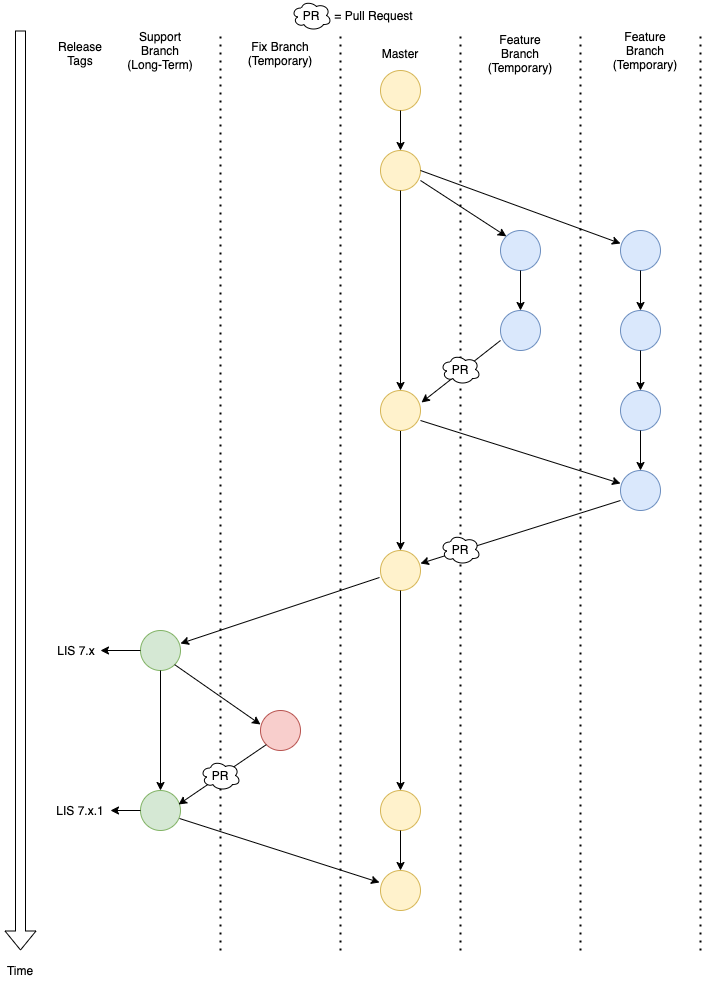

The diagram above was exported from draw.io. Its source (the exported page's mxGraphModel, read from the mxfile embedded in the PNG):
<mxGraphModel dx="974" dy="496" grid="1" gridSize="10" guides="1" tooltips="1" connect="1" arrows="1" fold="1" page="1" pageScale="1" pageWidth="850" pageHeight="1100" math="0" shadow="0">
  <root>
    <mxCell id="0" />
    <mxCell id="1" parent="0" />
    <mxCell id="1DyeuNXRVK-pLFqoDSZ0-1" value="" style="ellipse;whiteSpace=wrap;html=1;aspect=fixed;fillColor=#fff2cc;strokeColor=#d6b656;" parent="1" vertex="1">
      <mxGeometry x="480" y="80" width="40" height="40" as="geometry" />
    </mxCell>
    <mxCell id="1DyeuNXRVK-pLFqoDSZ0-2" value="" style="ellipse;whiteSpace=wrap;html=1;aspect=fixed;fillColor=#fff2cc;strokeColor=#d6b656;" parent="1" vertex="1">
      <mxGeometry x="480" y="160" width="40" height="40" as="geometry" />
    </mxCell>
    <mxCell id="1DyeuNXRVK-pLFqoDSZ0-5" value="" style="ellipse;whiteSpace=wrap;html=1;aspect=fixed;fillColor=#fff2cc;strokeColor=#d6b656;" parent="1" vertex="1">
      <mxGeometry x="480" y="560" width="40" height="40" as="geometry" />
    </mxCell>
    <mxCell id="1DyeuNXRVK-pLFqoDSZ0-6" value="" style="ellipse;whiteSpace=wrap;html=1;aspect=fixed;fillColor=#dae8fc;strokeColor=#6c8ebf;" parent="1" vertex="1">
      <mxGeometry x="600" y="240" width="40" height="40" as="geometry" />
    </mxCell>
    <mxCell id="1DyeuNXRVK-pLFqoDSZ0-8" value="" style="ellipse;whiteSpace=wrap;html=1;aspect=fixed;fillColor=#dae8fc;strokeColor=#6c8ebf;" parent="1" vertex="1">
      <mxGeometry x="600" y="320" width="40" height="40" as="geometry" />
    </mxCell>
    <mxCell id="1DyeuNXRVK-pLFqoDSZ0-23" value="" style="ellipse;whiteSpace=wrap;html=1;aspect=fixed;fillColor=#d5e8d4;strokeColor=#82b366;" parent="1" vertex="1">
      <mxGeometry x="240" y="640" width="40" height="40" as="geometry" />
    </mxCell>
    <mxCell id="1DyeuNXRVK-pLFqoDSZ0-26" value="" style="ellipse;whiteSpace=wrap;html=1;aspect=fixed;fillColor=#d5e8d4;strokeColor=#82b366;" parent="1" vertex="1">
      <mxGeometry x="240" y="800" width="40" height="40" as="geometry" />
    </mxCell>
    <mxCell id="1DyeuNXRVK-pLFqoDSZ0-30" value="" style="endArrow=classic;html=1;exitX=0.5;exitY=1;exitDx=0;exitDy=0;entryX=0.5;entryY=0;entryDx=0;entryDy=0;" parent="1" source="1DyeuNXRVK-pLFqoDSZ0-1" target="1DyeuNXRVK-pLFqoDSZ0-2" edge="1">
      <mxGeometry width="50" height="50" relative="1" as="geometry">
        <mxPoint x="550" y="153" as="sourcePoint" />
        <mxPoint x="600" y="103" as="targetPoint" />
      </mxGeometry>
    </mxCell>
    <mxCell id="1DyeuNXRVK-pLFqoDSZ0-31" value="" style="endArrow=classic;html=1;entryX=0;entryY=0;entryDx=0;entryDy=0;" parent="1" target="1DyeuNXRVK-pLFqoDSZ0-6" edge="1">
      <mxGeometry width="50" height="50" relative="1" as="geometry">
        <mxPoint x="520" y="190" as="sourcePoint" />
        <mxPoint x="590" y="143" as="targetPoint" />
      </mxGeometry>
    </mxCell>
    <mxCell id="1DyeuNXRVK-pLFqoDSZ0-34" value="" style="endArrow=classic;html=1;exitX=0.5;exitY=1;exitDx=0;exitDy=0;entryX=0.5;entryY=0;entryDx=0;entryDy=0;" parent="1" source="1DyeuNXRVK-pLFqoDSZ0-6" target="1DyeuNXRVK-pLFqoDSZ0-8" edge="1">
      <mxGeometry width="50" height="50" relative="1" as="geometry">
        <mxPoint x="320" y="263" as="sourcePoint" />
        <mxPoint x="370" y="213" as="targetPoint" />
      </mxGeometry>
    </mxCell>
    <mxCell id="1DyeuNXRVK-pLFqoDSZ0-41" value="" style="endArrow=classic;html=1;exitX=-0.025;exitY=0.675;exitDx=0;exitDy=0;entryX=1;entryY=0.325;entryDx=0;entryDy=0;entryPerimeter=0;exitPerimeter=0;" parent="1" source="1DyeuNXRVK-pLFqoDSZ0-5" target="1DyeuNXRVK-pLFqoDSZ0-23" edge="1">
      <mxGeometry width="50" height="50" relative="1" as="geometry">
        <mxPoint x="480" y="663" as="sourcePoint" />
        <mxPoint x="360" y="673" as="targetPoint" />
      </mxGeometry>
    </mxCell>
    <mxCell id="1DyeuNXRVK-pLFqoDSZ0-47" value="" style="endArrow=classic;html=1;exitX=0.5;exitY=1;exitDx=0;exitDy=0;entryX=0.5;entryY=0;entryDx=0;entryDy=0;" parent="1" source="1DyeuNXRVK-pLFqoDSZ0-23" target="1DyeuNXRVK-pLFqoDSZ0-26" edge="1">
      <mxGeometry width="50" height="50" relative="1" as="geometry">
        <mxPoint x="260" y="923" as="sourcePoint" />
        <mxPoint x="370" y="903" as="targetPoint" />
      </mxGeometry>
    </mxCell>
    <mxCell id="1DyeuNXRVK-pLFqoDSZ0-50" value="" style="endArrow=classic;html=1;exitX=0.5;exitY=1;exitDx=0;exitDy=0;entryX=0.5;entryY=0;entryDx=0;entryDy=0;" parent="1" source="1DyeuNXRVK-pLFqoDSZ0-5" target="1DyeuNXRVK-pLFqoDSZ0-54" edge="1">
      <mxGeometry width="50" height="50" relative="1" as="geometry">
        <mxPoint x="500" y="683" as="sourcePoint" />
        <mxPoint x="500" y="963" as="targetPoint" />
      </mxGeometry>
    </mxCell>
    <mxCell id="1DyeuNXRVK-pLFqoDSZ0-51" value="" style="ellipse;whiteSpace=wrap;html=1;aspect=fixed;fillColor=#f8cecc;strokeColor=#b85450;" parent="1" vertex="1">
      <mxGeometry x="360" y="720" width="40" height="40" as="geometry" />
    </mxCell>
    <mxCell id="1DyeuNXRVK-pLFqoDSZ0-52" value="" style="endArrow=classic;html=1;exitX=1;exitY=1;exitDx=0;exitDy=0;entryX=0;entryY=0.35;entryDx=0;entryDy=0;entryPerimeter=0;" parent="1" source="1DyeuNXRVK-pLFqoDSZ0-23" target="1DyeuNXRVK-pLFqoDSZ0-51" edge="1">
      <mxGeometry width="50" height="50" relative="1" as="geometry">
        <mxPoint x="274.14213562373106" y="917.1421356237311" as="sourcePoint" />
        <mxPoint x="356" y="732" as="targetPoint" />
      </mxGeometry>
    </mxCell>
    <mxCell id="1DyeuNXRVK-pLFqoDSZ0-54" value="" style="ellipse;whiteSpace=wrap;html=1;aspect=fixed;fillColor=#fff2cc;strokeColor=#d6b656;" parent="1" vertex="1">
      <mxGeometry x="480" y="800" width="40" height="40" as="geometry" />
    </mxCell>
    <mxCell id="1DyeuNXRVK-pLFqoDSZ0-58" value="Master" style="text;html=1;strokeColor=none;fillColor=none;align=center;verticalAlign=middle;whiteSpace=wrap;rounded=0;" parent="1" vertex="1">
      <mxGeometry x="480" y="53" width="40" height="20" as="geometry" />
    </mxCell>
    <mxCell id="1DyeuNXRVK-pLFqoDSZ0-59" value="Feature Branch&lt;br&gt;(Temporary)" style="text;html=1;strokeColor=none;fillColor=none;align=center;verticalAlign=middle;whiteSpace=wrap;rounded=0;" parent="1" vertex="1">
      <mxGeometry x="595" y="53" width="50" height="20" as="geometry" />
    </mxCell>
    <mxCell id="1DyeuNXRVK-pLFqoDSZ0-60" value="Fix Branch (Temporary)" style="text;html=1;strokeColor=none;fillColor=none;align=center;verticalAlign=middle;whiteSpace=wrap;rounded=0;" parent="1" vertex="1">
      <mxGeometry x="355" y="53" width="50" height="20" as="geometry" />
    </mxCell>
    <mxCell id="1DyeuNXRVK-pLFqoDSZ0-64" value="Support Branch (Long-Term)" style="text;html=1;strokeColor=none;fillColor=none;align=center;verticalAlign=middle;whiteSpace=wrap;rounded=0;" parent="1" vertex="1">
      <mxGeometry x="225" y="50" width="70" height="20" as="geometry" />
    </mxCell>
    <mxCell id="1DyeuNXRVK-pLFqoDSZ0-66" value="" style="endArrow=classic;html=1;exitX=0;exitY=1;exitDx=0;exitDy=0;entryX=0.95;entryY=0.35;entryDx=0;entryDy=0;entryPerimeter=0;" parent="1" source="1DyeuNXRVK-pLFqoDSZ0-51" target="1DyeuNXRVK-pLFqoDSZ0-26" edge="1">
      <mxGeometry width="50" height="50" relative="1" as="geometry">
        <mxPoint x="410" y="550" as="sourcePoint" />
        <mxPoint x="460" y="500" as="targetPoint" />
      </mxGeometry>
    </mxCell>
    <mxCell id="1DyeuNXRVK-pLFqoDSZ0-69" value="" style="endArrow=none;dashed=1;html=1;dashPattern=1 3;strokeWidth=2;" parent="1" edge="1">
      <mxGeometry width="50" height="50" relative="1" as="geometry">
        <mxPoint x="560" y="960" as="sourcePoint" />
        <mxPoint x="560" y="40" as="targetPoint" />
      </mxGeometry>
    </mxCell>
    <mxCell id="1DyeuNXRVK-pLFqoDSZ0-70" value="" style="endArrow=none;dashed=1;html=1;dashPattern=1 3;strokeWidth=2;" parent="1" edge="1">
      <mxGeometry width="50" height="50" relative="1" as="geometry">
        <mxPoint x="320" y="960" as="sourcePoint" />
        <mxPoint x="320" y="40" as="targetPoint" />
      </mxGeometry>
    </mxCell>
    <mxCell id="1DyeuNXRVK-pLFqoDSZ0-72" value="" style="endArrow=none;dashed=1;html=1;dashPattern=1 3;strokeWidth=2;" parent="1" edge="1">
      <mxGeometry width="50" height="50" relative="1" as="geometry">
        <mxPoint x="440" y="960" as="sourcePoint" />
        <mxPoint x="440" y="40" as="targetPoint" />
      </mxGeometry>
    </mxCell>
    <mxCell id="1DyeuNXRVK-pLFqoDSZ0-75" value="Time" style="text;html=1;strokeColor=none;fillColor=none;align=center;verticalAlign=middle;whiteSpace=wrap;rounded=0;" parent="1" vertex="1">
      <mxGeometry x="100" y="970" width="40" height="20" as="geometry" />
    </mxCell>
    <mxCell id="1DyeuNXRVK-pLFqoDSZ0-78" value="" style="shape=flexArrow;endArrow=classic;html=1;" parent="1" edge="1">
      <mxGeometry width="50" height="50" relative="1" as="geometry">
        <mxPoint x="120" y="40" as="sourcePoint" />
        <mxPoint x="120" y="960" as="targetPoint" />
      </mxGeometry>
    </mxCell>
    <mxCell id="1DyeuNXRVK-pLFqoDSZ0-80" value="LIS 7.x.1" style="text;html=1;strokeColor=none;fillColor=none;align=center;verticalAlign=middle;whiteSpace=wrap;rounded=0;" parent="1" vertex="1">
      <mxGeometry x="150" y="810" width="60" height="20" as="geometry" />
    </mxCell>
    <mxCell id="4GaZxwQwqQgJ384cXdj0-1" value="" style="endArrow=none;dashed=1;html=1;dashPattern=1 3;strokeWidth=2;" parent="1" edge="1">
      <mxGeometry width="50" height="50" relative="1" as="geometry">
        <mxPoint x="680" y="960" as="sourcePoint" />
        <mxPoint x="680" y="40" as="targetPoint" />
      </mxGeometry>
    </mxCell>
    <mxCell id="4GaZxwQwqQgJ384cXdj0-2" value="Release Tags" style="text;html=1;strokeColor=none;fillColor=none;align=center;verticalAlign=middle;whiteSpace=wrap;rounded=0;" parent="1" vertex="1">
      <mxGeometry x="155" y="53" width="50" height="20" as="geometry" />
    </mxCell>
    <mxCell id="4GaZxwQwqQgJ384cXdj0-3" value="Feature Branch&lt;br&gt;(Temporary)" style="text;html=1;strokeColor=none;fillColor=none;align=center;verticalAlign=middle;whiteSpace=wrap;rounded=0;" parent="1" vertex="1">
      <mxGeometry x="720" y="50" width="50" height="20" as="geometry" />
    </mxCell>
    <mxCell id="4GaZxwQwqQgJ384cXdj0-4" value="" style="endArrow=none;dashed=1;html=1;dashPattern=1 3;strokeWidth=2;" parent="1" edge="1">
      <mxGeometry width="50" height="50" relative="1" as="geometry">
        <mxPoint x="800" y="960" as="sourcePoint" />
        <mxPoint x="800" y="40" as="targetPoint" />
      </mxGeometry>
    </mxCell>
    <mxCell id="4GaZxwQwqQgJ384cXdj0-5" value="" style="ellipse;whiteSpace=wrap;html=1;aspect=fixed;fillColor=#dae8fc;strokeColor=#6c8ebf;" parent="1" vertex="1">
      <mxGeometry x="720" y="240" width="40" height="40" as="geometry" />
    </mxCell>
    <mxCell id="4GaZxwQwqQgJ384cXdj0-6" value="" style="ellipse;whiteSpace=wrap;html=1;aspect=fixed;fillColor=#dae8fc;strokeColor=#6c8ebf;" parent="1" vertex="1">
      <mxGeometry x="720" y="320" width="40" height="40" as="geometry" />
    </mxCell>
    <mxCell id="4GaZxwQwqQgJ384cXdj0-7" value="" style="ellipse;whiteSpace=wrap;html=1;aspect=fixed;fillColor=#dae8fc;strokeColor=#6c8ebf;" parent="1" vertex="1">
      <mxGeometry x="720" y="400" width="40" height="40" as="geometry" />
    </mxCell>
    <mxCell id="4GaZxwQwqQgJ384cXdj0-8" value="" style="ellipse;whiteSpace=wrap;html=1;aspect=fixed;fillColor=#dae8fc;strokeColor=#6c8ebf;" parent="1" vertex="1">
      <mxGeometry x="720" y="480" width="40" height="40" as="geometry" />
    </mxCell>
    <mxCell id="4GaZxwQwqQgJ384cXdj0-14" style="edgeStyle=orthogonalEdgeStyle;rounded=0;orthogonalLoop=1;jettySize=auto;html=1;exitX=0.5;exitY=1;exitDx=0;exitDy=0;entryX=0.5;entryY=0;entryDx=0;entryDy=0;" parent="1" source="4GaZxwQwqQgJ384cXdj0-9" target="1DyeuNXRVK-pLFqoDSZ0-5" edge="1">
      <mxGeometry relative="1" as="geometry" />
    </mxCell>
    <mxCell id="4GaZxwQwqQgJ384cXdj0-9" value="" style="ellipse;whiteSpace=wrap;html=1;aspect=fixed;fillColor=#fff2cc;strokeColor=#d6b656;" parent="1" vertex="1">
      <mxGeometry x="480" y="400" width="40" height="40" as="geometry" />
    </mxCell>
    <mxCell id="4GaZxwQwqQgJ384cXdj0-11" value="" style="endArrow=classic;html=1;entryX=0;entryY=0.325;entryDx=0;entryDy=0;entryPerimeter=0;" parent="1" target="4GaZxwQwqQgJ384cXdj0-8" edge="1">
      <mxGeometry width="50" height="50" relative="1" as="geometry">
        <mxPoint x="520" y="430" as="sourcePoint" />
        <mxPoint x="524.1421356237311" y="415.85786437626894" as="targetPoint" />
      </mxGeometry>
    </mxCell>
    <mxCell id="4GaZxwQwqQgJ384cXdj0-12" value="" style="endArrow=classic;html=1;exitX=0.5;exitY=1;exitDx=0;exitDy=0;entryX=0.5;entryY=0;entryDx=0;entryDy=0;" parent="1" source="1DyeuNXRVK-pLFqoDSZ0-2" target="4GaZxwQwqQgJ384cXdj0-9" edge="1">
      <mxGeometry width="50" height="50" relative="1" as="geometry">
        <mxPoint x="610" y="480" as="sourcePoint" />
        <mxPoint x="660" y="430" as="targetPoint" />
      </mxGeometry>
    </mxCell>
    <mxCell id="4GaZxwQwqQgJ384cXdj0-13" value="" style="endArrow=classic;html=1;exitX=1;exitY=0.5;exitDx=0;exitDy=0;entryX=0;entryY=0.325;entryDx=0;entryDy=0;entryPerimeter=0;" parent="1" source="1DyeuNXRVK-pLFqoDSZ0-2" target="4GaZxwQwqQgJ384cXdj0-5" edge="1">
      <mxGeometry width="50" height="50" relative="1" as="geometry">
        <mxPoint x="550" y="170" as="sourcePoint" />
        <mxPoint x="600" y="120" as="targetPoint" />
      </mxGeometry>
    </mxCell>
    <mxCell id="4GaZxwQwqQgJ384cXdj0-16" value="" style="endArrow=classic;html=1;exitX=0.5;exitY=1;exitDx=0;exitDy=0;entryX=0.5;entryY=0;entryDx=0;entryDy=0;" parent="1" source="4GaZxwQwqQgJ384cXdj0-5" target="4GaZxwQwqQgJ384cXdj0-6" edge="1">
      <mxGeometry width="50" height="50" relative="1" as="geometry">
        <mxPoint x="610" y="480" as="sourcePoint" />
        <mxPoint x="660" y="430" as="targetPoint" />
      </mxGeometry>
    </mxCell>
    <mxCell id="4GaZxwQwqQgJ384cXdj0-17" value="" style="endArrow=classic;html=1;exitX=0.5;exitY=1;exitDx=0;exitDy=0;entryX=0.5;entryY=0;entryDx=0;entryDy=0;" parent="1" source="4GaZxwQwqQgJ384cXdj0-6" target="4GaZxwQwqQgJ384cXdj0-7" edge="1">
      <mxGeometry width="50" height="50" relative="1" as="geometry">
        <mxPoint x="610" y="480" as="sourcePoint" />
        <mxPoint x="660" y="430" as="targetPoint" />
      </mxGeometry>
    </mxCell>
    <mxCell id="4GaZxwQwqQgJ384cXdj0-18" value="" style="endArrow=classic;html=1;exitX=0.5;exitY=1;exitDx=0;exitDy=0;entryX=0.5;entryY=0;entryDx=0;entryDy=0;" parent="1" source="4GaZxwQwqQgJ384cXdj0-7" target="4GaZxwQwqQgJ384cXdj0-8" edge="1">
      <mxGeometry width="50" height="50" relative="1" as="geometry">
        <mxPoint x="610" y="480" as="sourcePoint" />
        <mxPoint x="660" y="430" as="targetPoint" />
      </mxGeometry>
    </mxCell>
    <mxCell id="4GaZxwQwqQgJ384cXdj0-19" value="" style="endArrow=classic;html=1;entryX=1;entryY=0.325;entryDx=0;entryDy=0;entryPerimeter=0;" parent="1" target="1DyeuNXRVK-pLFqoDSZ0-5" edge="1">
      <mxGeometry width="50" height="50" relative="1" as="geometry">
        <mxPoint x="720" y="510" as="sourcePoint" />
        <mxPoint x="660" y="430" as="targetPoint" />
      </mxGeometry>
    </mxCell>
    <mxCell id="4GaZxwQwqQgJ384cXdj0-27" value="LIS 7.x" style="text;html=1;strokeColor=none;fillColor=none;align=center;verticalAlign=middle;whiteSpace=wrap;rounded=0;" parent="1" vertex="1">
      <mxGeometry x="146" y="650" width="60" height="20" as="geometry" />
    </mxCell>
    <mxCell id="4GaZxwQwqQgJ384cXdj0-31" value="" style="endArrow=classic;html=1;exitX=0;exitY=0.5;exitDx=0;exitDy=0;" parent="1" source="1DyeuNXRVK-pLFqoDSZ0-23" edge="1">
      <mxGeometry width="50" height="50" relative="1" as="geometry">
        <mxPoint x="220" y="620" as="sourcePoint" />
        <mxPoint x="200" y="660" as="targetPoint" />
      </mxGeometry>
    </mxCell>
    <mxCell id="4GaZxwQwqQgJ384cXdj0-34" value="" style="endArrow=classic;html=1;exitX=0;exitY=0.5;exitDx=0;exitDy=0;" parent="1" source="1DyeuNXRVK-pLFqoDSZ0-26" edge="1">
      <mxGeometry width="50" height="50" relative="1" as="geometry">
        <mxPoint x="220" y="780" as="sourcePoint" />
        <mxPoint x="210" y="820" as="targetPoint" />
      </mxGeometry>
    </mxCell>
    <mxCell id="LGWLUGKqrH0K21FcI8Ci-11" value="" style="endArrow=classic;html=1;entryX=1.025;entryY=0.3;entryDx=0;entryDy=0;entryPerimeter=0;" edge="1" parent="1" target="4GaZxwQwqQgJ384cXdj0-9">
      <mxGeometry width="50" height="50" relative="1" as="geometry">
        <mxPoint x="600" y="350" as="sourcePoint" />
        <mxPoint x="570" y="370" as="targetPoint" />
      </mxGeometry>
    </mxCell>
    <mxCell id="LGWLUGKqrH0K21FcI8Ci-18" value="" style="group" vertex="1" connectable="0" parent="1">
      <mxGeometry x="300" y="770" width="40" height="30" as="geometry" />
    </mxCell>
    <mxCell id="LGWLUGKqrH0K21FcI8Ci-16" value="" style="ellipse;shape=cloud;whiteSpace=wrap;html=1;shadow=0;" vertex="1" parent="LGWLUGKqrH0K21FcI8Ci-18">
      <mxGeometry width="40" height="30" as="geometry" />
    </mxCell>
    <mxCell id="LGWLUGKqrH0K21FcI8Ci-17" value="PR" style="text;html=1;strokeColor=none;fillColor=none;align=center;verticalAlign=middle;whiteSpace=wrap;rounded=0;shadow=0;" vertex="1" parent="LGWLUGKqrH0K21FcI8Ci-18">
      <mxGeometry y="5" width="40" height="20" as="geometry" />
    </mxCell>
    <mxCell id="LGWLUGKqrH0K21FcI8Ci-21" value="" style="group" vertex="1" connectable="0" parent="1">
      <mxGeometry x="540" y="364" width="40" height="30" as="geometry" />
    </mxCell>
    <mxCell id="LGWLUGKqrH0K21FcI8Ci-22" value="" style="ellipse;shape=cloud;whiteSpace=wrap;html=1;shadow=0;" vertex="1" parent="LGWLUGKqrH0K21FcI8Ci-21">
      <mxGeometry width="40" height="30" as="geometry" />
    </mxCell>
    <mxCell id="LGWLUGKqrH0K21FcI8Ci-23" value="PR" style="text;html=1;strokeColor=none;fillColor=none;align=center;verticalAlign=middle;whiteSpace=wrap;rounded=0;shadow=0;" vertex="1" parent="LGWLUGKqrH0K21FcI8Ci-21">
      <mxGeometry y="5" width="40" height="20" as="geometry" />
    </mxCell>
    <mxCell id="LGWLUGKqrH0K21FcI8Ci-24" value="" style="group" vertex="1" connectable="0" parent="1">
      <mxGeometry x="540" y="544" width="40" height="30" as="geometry" />
    </mxCell>
    <mxCell id="LGWLUGKqrH0K21FcI8Ci-25" value="" style="ellipse;shape=cloud;whiteSpace=wrap;html=1;shadow=0;" vertex="1" parent="LGWLUGKqrH0K21FcI8Ci-24">
      <mxGeometry width="40" height="30" as="geometry" />
    </mxCell>
    <mxCell id="LGWLUGKqrH0K21FcI8Ci-26" value="PR" style="text;html=1;strokeColor=none;fillColor=none;align=center;verticalAlign=middle;whiteSpace=wrap;rounded=0;shadow=0;" vertex="1" parent="LGWLUGKqrH0K21FcI8Ci-24">
      <mxGeometry y="5" width="40" height="20" as="geometry" />
    </mxCell>
    <mxCell id="LGWLUGKqrH0K21FcI8Ci-27" value="" style="ellipse;whiteSpace=wrap;html=1;aspect=fixed;fillColor=#fff2cc;strokeColor=#d6b656;" vertex="1" parent="1">
      <mxGeometry x="480" y="880" width="40" height="40" as="geometry" />
    </mxCell>
    <mxCell id="LGWLUGKqrH0K21FcI8Ci-28" value="" style="endArrow=classic;html=1;exitX=0.975;exitY=0.7;exitDx=0;exitDy=0;entryX=-0.025;entryY=0.3;entryDx=0;entryDy=0;entryPerimeter=0;exitPerimeter=0;" edge="1" parent="1" source="1DyeuNXRVK-pLFqoDSZ0-26" target="LGWLUGKqrH0K21FcI8Ci-27">
      <mxGeometry width="50" height="50" relative="1" as="geometry">
        <mxPoint x="400" y="830" as="sourcePoint" />
        <mxPoint x="450" y="780" as="targetPoint" />
      </mxGeometry>
    </mxCell>
    <mxCell id="LGWLUGKqrH0K21FcI8Ci-30" value="" style="endArrow=classic;html=1;entryX=0.5;entryY=0;entryDx=0;entryDy=0;" edge="1" parent="1" target="LGWLUGKqrH0K21FcI8Ci-27">
      <mxGeometry width="50" height="50" relative="1" as="geometry">
        <mxPoint x="500" y="840" as="sourcePoint" />
        <mxPoint x="450" y="780" as="targetPoint" />
      </mxGeometry>
    </mxCell>
    <mxCell id="LGWLUGKqrH0K21FcI8Ci-31" value="" style="group" vertex="1" connectable="0" parent="1">
      <mxGeometry x="391" y="10" width="40" height="30" as="geometry" />
    </mxCell>
    <mxCell id="LGWLUGKqrH0K21FcI8Ci-32" value="" style="ellipse;shape=cloud;whiteSpace=wrap;html=1;shadow=0;" vertex="1" parent="LGWLUGKqrH0K21FcI8Ci-31">
      <mxGeometry width="40" height="30" as="geometry" />
    </mxCell>
    <mxCell id="LGWLUGKqrH0K21FcI8Ci-33" value="PR" style="text;html=1;strokeColor=none;fillColor=none;align=center;verticalAlign=middle;whiteSpace=wrap;rounded=0;shadow=0;" vertex="1" parent="LGWLUGKqrH0K21FcI8Ci-31">
      <mxGeometry y="5" width="40" height="20" as="geometry" />
    </mxCell>
    <mxCell id="LGWLUGKqrH0K21FcI8Ci-34" value="= Pull Request" style="text;html=1;strokeColor=none;fillColor=none;align=center;verticalAlign=middle;whiteSpace=wrap;rounded=0;shadow=0;" vertex="1" parent="1">
      <mxGeometry x="426" y="15" width="95" height="20" as="geometry" />
    </mxCell>
  </root>
</mxGraphModel>